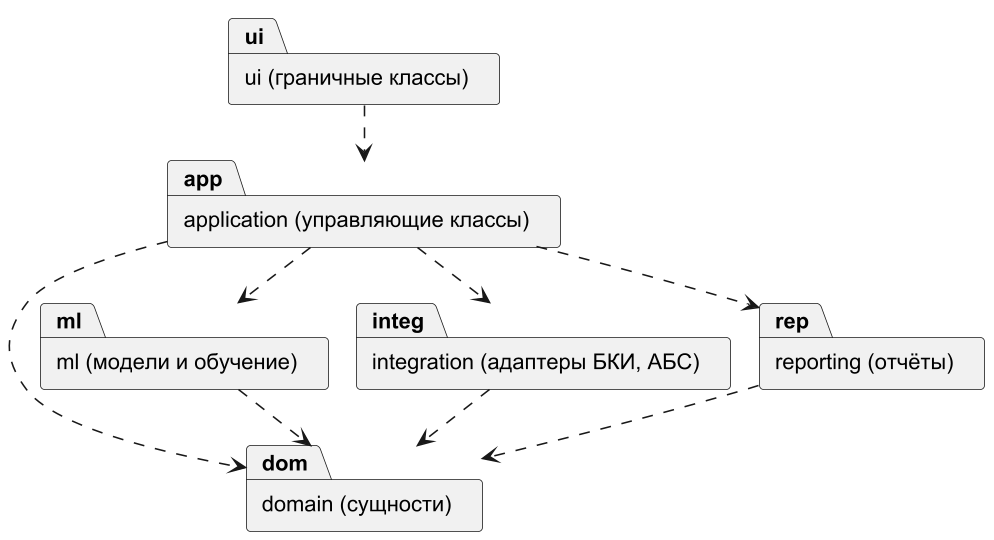

The diagram above was rendered by PlantUML. Its source (embedded in the PNG):
@startuml
!pragma layout smetana
skinparam dpi 150
skinparam defaultFontName Arial
skinparam shadowing false
skinparam monochrome true
package "ui (граничные классы)" as ui
package "application (управляющие классы)" as app
package "domain (сущности)" as dom
package "ml (модели и обучение)" as ml
package "integration (адаптеры БКИ, АБС)" as integ
package "reporting (отчёты)" as rep
ui ..> app
app ..> dom
app ..> ml
app ..> integ
app ..> rep
ml ..> dom
rep ..> dom
integ ..> dom
@enduml